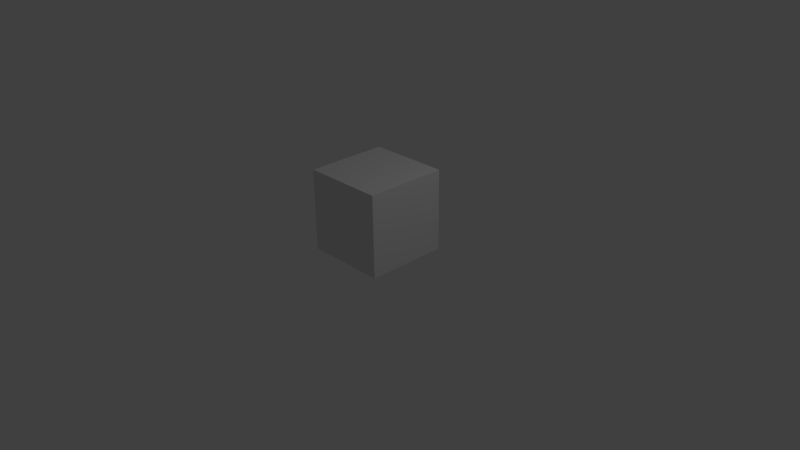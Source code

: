 # Source: mine_robot01.blend  (saved by Blender 2.74.0; exported with 4.5.12 LTS)
import bpy
from mathutils import Matrix  # noqa: F401  (used for matrix-valued properties, if any)

bpy.ops.wm.read_factory_settings(use_empty=True)
scene = bpy.context.scene
scene.name = 'Scene'

# ---- collections
col_collection_1 = bpy.data.collections.new('Collection 1'); scene.collection.children.link(col_collection_1)
col_collection_2 = bpy.data.collections.new('Collection 2'); scene.collection.children.link(col_collection_2)
col_collection_20 = bpy.data.collections.new('Collection 20'); scene.collection.children.link(col_collection_20)

# ---- materials (node trees are filled in below, after node groups)
mat_material = bpy.data.materials.new('Material')
mat_material.alpha_threshold = 0.0
mat_material.use_transparent_shadow = False
mat_material.roughness = 0.5
mat_material.line_color = (0.0, 0.0, 0.0, 1.0)

# ---- material node trees

# ---- world
world_world = bpy.data.worlds.new('World'); scene.world = world_world
world_world.color = (0.05088, 0.05088, 0.05088)
world_world.use_sun_shadow = False
world_world.sun_shadow_jitter_overblur = 0.0
world_world.cycles.sampling_method = 'MANUAL'
world_world.cycles.sample_map_resolution = 256

# ---- cameras
cam_camera = bpy.data.cameras.new('Camera')
cam_camera.clip_end = 100.0
cam_camera.lens = 35.0
cam_camera.sensor_width = 32.0
cam_camera.sensor_height = 18.0
cam_camera.ortho_scale = 7.314
cam_camera.dof.focus_distance = 0.0
cam_camera.dof.aperture_fstop = 128.0

# ---- lights
light_lamp = bpy.data.lights.new('Lamp', 'POINT')
light_lamp.transmission_factor = 0.0
light_lamp.cutoff_distance = 30.0
light_lamp.energy = 100.0
light_lamp.shadow_buffer_clip_start = 1.001
light_lamp.shadow_soft_size = 0.1
light_lamp.shadow_maximum_resolution = 0.006
light_lamp.use_absolute_resolution = True
light_lamp.cycles.use_multiple_importance_sampling = False

# ---- meshes
me_cube_009 = bpy.data.meshes.new('Cube.009')
me_cube_009.from_pydata([(0.6527, -1.0, 0.3333), (0.8054, -1.0, -0.3333), (0.0, -1.0, 0.3333), (0.0, -1.0, -0.3333)], [], [(1, 0, 2, 3)])
me_cube_009.materials.append(mat_material)
me_cube_009.use_remesh_preserve_volume = False
me_cube_009.use_remesh_preserve_attributes = False
me_cube_009.use_mirror_vertex_groups = False
me_cube_009.update()
me_cube_008 = bpy.data.meshes.new('Cube.008')
me_cube_008.from_pydata([(0.5, -1.0, 1.0), (-5.364e-07, -1.0, 1.0), (0.6527, -1.0, 0.3333), (0.0, -1.0, 0.3333)], [], [(2, 0, 1, 3)])
me_cube_008.materials.append(mat_material)
me_cube_008.use_remesh_preserve_volume = False
me_cube_008.use_remesh_preserve_attributes = False
me_cube_008.use_mirror_vertex_groups = False
me_cube_008.update()
me_cube_007 = bpy.data.meshes.new('Cube.007')
me_cube_007.from_pydata([(1.0, -5.364e-07, 1.0), (1.0, -0.5, 1.0), (1.0, 0.0, 0.3333), (1.0, -0.6527, 0.3333)], [], [(2, 0, 1, 3)])
me_cube_007.materials.append(mat_material)
me_cube_007.use_remesh_preserve_volume = False
me_cube_007.use_remesh_preserve_attributes = False
me_cube_007.use_mirror_vertex_groups = False
me_cube_007.update()
me_cube_006 = bpy.data.meshes.new('Cube.006')
me_cube_006.from_pydata([(1.0, 0.0, 0.3333), (1.0, 0.0, -0.3333), (1.0, -0.6527, 0.3333), (1.0, -0.8054, -0.3333)], [], [(1, 0, 2, 3)])
me_cube_006.materials.append(mat_material)
me_cube_006.use_remesh_preserve_volume = False
me_cube_006.use_remesh_preserve_attributes = False
me_cube_006.use_mirror_vertex_groups = False
me_cube_006.update()
me_cube_005 = bpy.data.meshes.new('Cube.005')
me_cube_005.from_pydata([(1.0, -5.96e-08, -1.0), (1.0, -0.9581, -1.0), (1.0, 0.0, -0.3333), (1.0, -0.8054, -0.3333)], [], [(0, 2, 3, 1)])
me_cube_005.materials.append(mat_material)
me_cube_005.use_remesh_preserve_volume = False
me_cube_005.use_remesh_preserve_attributes = False
me_cube_005.use_mirror_vertex_groups = False
me_cube_005.update()
me_cube_004 = bpy.data.meshes.new('Cube.004')
me_cube_004.from_pydata([(0.9581, -1.0, -1.0), (0.0, -1.0, -1.0), (0.8054, -1.0, -0.3333), (0.0, -1.0, -0.3333)], [], [(0, 2, 3, 1)])
me_cube_004.materials.append(mat_material)
me_cube_004.use_remesh_preserve_volume = False
me_cube_004.use_remesh_preserve_attributes = False
me_cube_004.use_mirror_vertex_groups = False
me_cube_004.update()
me_cube = bpy.data.meshes.new('Cube')
me_cube.from_pydata([(0.5, -1.0, 1.0), (0.0, -1.788e-07, 1.0), (1.0, -5.364e-07, 1.0), (0.5, 0.0, 1.0), (-5.364e-07, -1.0, 1.0), (1.0, -0.5, 1.0), (0.5, -0.5, 1.0), (0.0, -0.5, 1.0)], [], [(3, 1, 7, 6), (6, 7, 4, 0), (2, 3, 6, 5)])
me_cube.materials.append(mat_material)
me_cube.use_remesh_preserve_volume = False
me_cube.use_remesh_preserve_attributes = False
me_cube.use_mirror_vertex_groups = False
me_cube.update()
me_cube_002 = bpy.data.meshes.new('Cube.002')
me_cube_002.from_pydata([(0.5, -1.0, 1.0), (1.0, -1.0, -1.0), (0.9581, -1.0, -1.0), (1.0, -1.0, 1.0), (1.0, -0.9581, -1.0), (1.0, -0.5, 1.0), (0.5, -0.5, 1.0), (0.9581, -0.9581, -1.0)], [], [(4, 5, 3, 1), (1, 3, 0, 2), (5, 6, 0, 3), (4, 1, 2, 7), (2, 0, 6, 7), (4, 7, 6, 5)])
_uv = me_cube_002.uv_layers.new(name='UVMap')
_uv.uv.foreach_set('vector', [0.4168, 0.0, 0.6, 0.9748, 0.4, 0.9748, 0.4, 0.0, 0.8, 0.0, 0.8, 0.9748, 0.6, 0.9748, 0.7832, 2.905e-08, 0.8, 0.2437, 0.8, 1.452e-08, 1.0, 0.0, 1.0, 0.2437, 0.8168, 0.2437, 0.8168, 0.2641, 0.8, 0.2641, 0.8, 0.2437, 0.2, 0.0, 0.2, 1.0, 0.0, 1.0, 0.1832, 0.0, 0.4, 1.0, 0.3832, 1.0, 0.2, 0.0, 0.4, 1.162e-07])
me_cube_002.materials.append(mat_material)
me_cube_002.use_remesh_preserve_volume = False
me_cube_002.use_remesh_preserve_attributes = False
me_cube_002.use_mirror_vertex_groups = False
me_cube_002.update()

# ---- objects
ob_cube_007 = bpy.data.objects.new('Cube.007', me_cube_009)
ob_cube_006 = bpy.data.objects.new('Cube.006', me_cube_008)
ob_cube_005 = bpy.data.objects.new('Cube.005', me_cube_007)
ob_cube_004 = bpy.data.objects.new('Cube.004', me_cube_006)
ob_cube_003 = bpy.data.objects.new('Cube.003', me_cube_005)
ob_cube_002 = bpy.data.objects.new('Cube.002', me_cube_004)
ob_cube = bpy.data.objects.new('Cube', me_cube)
ob_cube_001 = bpy.data.objects.new('Cube.001', me_cube_002)
ob_lamp = bpy.data.objects.new('Lamp', light_lamp)
ob_camera = bpy.data.objects.new('Camera', cam_camera)

# ---- transforms, parenting, visibility, modifiers, constraints
ob_cube_007.location = (0.0, 0.0, 0.6688)
ob_cube_007.scale = (0.6549, 0.6549, 0.6549)
ob_cube_007.lock_rotations_4d = False
ob_cube_007.empty_display_type = 'ARROWS'
ob_cube_007.lineart.crease_threshold = 0.0
_m = ob_cube_007.modifiers.new('Mirror', 'MIRROR')
_m.use_axis = (True, True, False)
_m.use_clip = True
ob_cube_006.location = (0.0, 0.0, 0.6688)
ob_cube_006.scale = (0.6549, 0.6549, 0.6549)
ob_cube_006.lock_rotations_4d = False
ob_cube_006.empty_display_type = 'ARROWS'
ob_cube_006.lineart.crease_threshold = 0.0
_m = ob_cube_006.modifiers.new('Mirror', 'MIRROR')
_m.use_axis = (True, True, False)
_m.use_clip = True
ob_cube_005.location = (0.0, 0.0, 0.6688)
ob_cube_005.scale = (0.6549, 0.6549, 0.6549)
ob_cube_005.lock_rotations_4d = False
ob_cube_005.empty_display_type = 'ARROWS'
ob_cube_005.lineart.crease_threshold = 0.0
_m = ob_cube_005.modifiers.new('Mirror', 'MIRROR')
_m.use_axis = (True, True, False)
_m.use_clip = True
ob_cube_004.location = (0.0, 0.0, 0.6688)
ob_cube_004.scale = (0.6549, 0.6549, 0.6549)
ob_cube_004.lock_rotations_4d = False
ob_cube_004.empty_display_type = 'ARROWS'
ob_cube_004.lineart.crease_threshold = 0.0
_m = ob_cube_004.modifiers.new('Mirror', 'MIRROR')
_m.use_axis = (True, True, False)
_m.use_clip = True
ob_cube_003.location = (0.0, 0.0, 0.6688)
ob_cube_003.scale = (0.6549, 0.6549, 0.6549)
ob_cube_003.lock_rotations_4d = False
ob_cube_003.empty_display_type = 'ARROWS'
ob_cube_003.lineart.crease_threshold = 0.0
_m = ob_cube_003.modifiers.new('Mirror', 'MIRROR')
_m.use_axis = (True, True, False)
_m.use_clip = True
ob_cube_002.location = (0.0, 0.0, 0.6688)
ob_cube_002.scale = (0.6549, 0.6549, 0.6549)
ob_cube_002.lock_rotations_4d = False
ob_cube_002.empty_display_type = 'ARROWS'
ob_cube_002.lineart.crease_threshold = 0.0
_m = ob_cube_002.modifiers.new('Mirror', 'MIRROR')
_m.use_axis = (True, True, False)
_m.use_clip = True
ob_cube.location = (0.0, 0.0, 0.6688)
ob_cube.scale = (0.6549, 0.6549, 0.6549)
ob_cube.lock_rotations_4d = False
ob_cube.empty_display_type = 'ARROWS'
ob_cube.lineart.crease_threshold = 0.0
_m = ob_cube.modifiers.new('Mirror', 'MIRROR')
_m.use_axis = (True, True, False)
_m.use_clip = True
ob_cube_001.location = (0.0, 0.0, 0.6688)
ob_cube_001.scale = (0.6549, 0.6549, 0.6549)
ob_cube_001.lock_rotations_4d = False
ob_cube_001.empty_display_type = 'ARROWS'
ob_cube_001.lineart.crease_threshold = 0.0
_m = ob_cube_001.modifiers.new('Mirror', 'MIRROR')
_m.use_axis = (True, True, False)
_m.use_clip = True
ob_lamp.location = (4.076, 1.005, 5.904)
ob_lamp.rotation_euler = (0.6503, 0.05522, 1.866)
ob_lamp.lock_rotations_4d = False
ob_lamp.empty_display_type = 'ARROWS'
ob_lamp.color = (0.0, 0.0, 0.0, 0.0)
ob_lamp.lineart.crease_threshold = 0.0
ob_camera.location = (8.914, -7.844, 6.318)
ob_camera.rotation_euler = (1.109, 0.01082, 0.8149)
ob_camera.lock_rotations_4d = False
ob_camera.empty_display_type = 'ARROWS'
ob_camera.color = (0.0, 0.0, 0.0, 0.0)
ob_camera.display_type = 'WIRE'
ob_camera.lineart.crease_threshold = 0.0

# ---- collection membership
col_collection_1.objects.link(ob_cube_007)
col_collection_1.objects.link(ob_cube_006)
col_collection_1.objects.link(ob_cube_005)
col_collection_1.objects.link(ob_cube_004)
col_collection_1.objects.link(ob_cube_003)
col_collection_1.objects.link(ob_cube_002)
col_collection_1.objects.link(ob_cube)
col_collection_2.objects.link(ob_cube_001)
col_collection_20.objects.link(ob_lamp)
col_collection_20.objects.link(ob_camera)

# ---- scene / render settings (as saved in the file)
scene.camera = ob_camera
scene.frame_start = 1; scene.frame_end = 30; scene.frame_set(1)
scene.render.engine = 'BLENDER_EEVEE_NEXT'
scene.render.resolution_percentage = 50
scene.render.dither_intensity = 0.0
scene.cycles.use_denoising = False
scene.cycles.samples = 10
scene.cycles.sampling_pattern = 'TABULATED_SOBOL'
scene.cycles.light_sampling_threshold = 0.0
scene.cycles.use_adaptive_sampling = False
scene.cycles.use_light_tree = False
scene.cycles.blur_glossy = 0.0
scene.cycles.pixel_filter_type = 'GAUSSIAN'
scene.cycles.sample_clamp_indirect = 0.0
scene.view_settings.view_transform = 'Standard'
bpy.context.view_layer.update()
